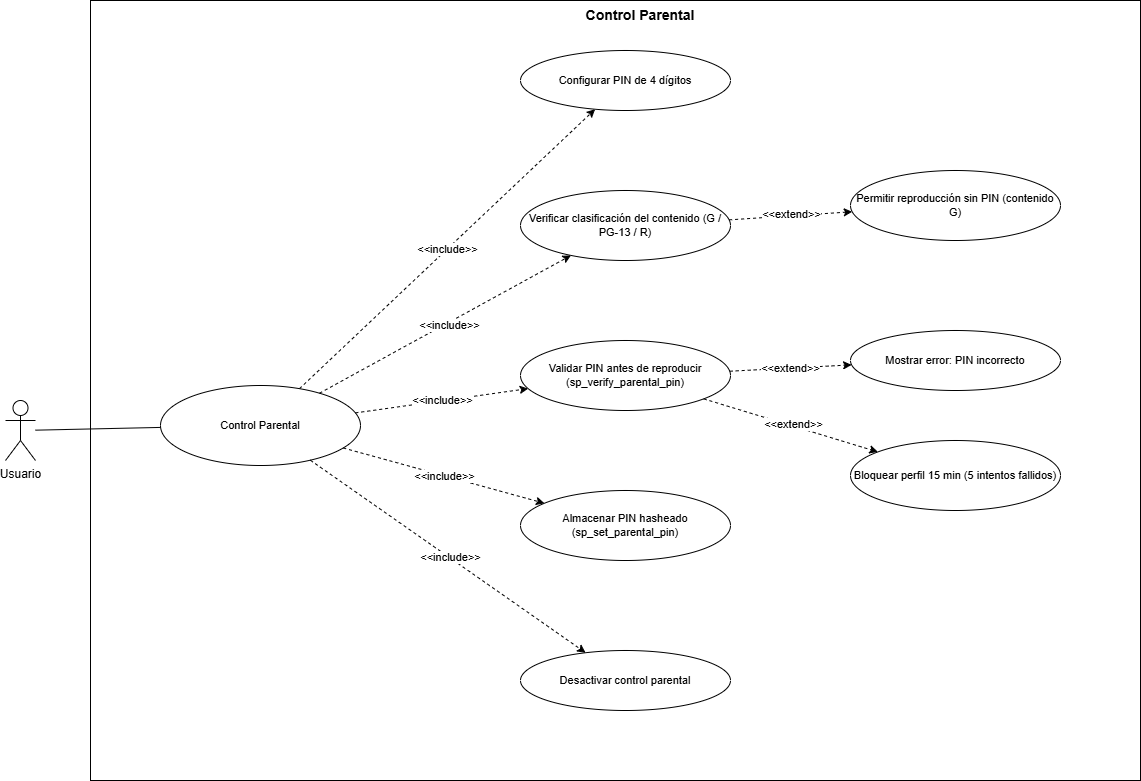

The diagram above was exported from draw.io. Its source (the exported page's mxGraphModel, read from the mxfile embedded in the PNG):
<mxGraphModel dx="1583" dy="917" grid="1" gridSize="10" guides="1" tooltips="1" connect="1" arrows="1" fold="1" page="1" pageScale="1" pageWidth="827" pageHeight="1169" math="0" shadow="0">
  <root>
    <mxCell id="0" />
    <mxCell id="1" parent="0" />
    <mxCell id="cp-boundary" parent="1" style="rounded=0;whiteSpace=wrap;html=1;" value="" vertex="1">
      <mxGeometry height="780" width="1050" x="130" y="60" as="geometry" />
    </mxCell>
    <mxCell id="cp-title" parent="1" style="text;html=1;whiteSpace=wrap;strokeColor=none;fillColor=none;align=center;verticalAlign=middle;rounded=0;fontSize=14;fontStyle=1;" value="Control Parental" vertex="1">
      <mxGeometry height="30" width="340" x="510" y="60" as="geometry" />
    </mxCell>
    <mxCell id="cp-actor" parent="1" style="shape=umlActor;verticalLabelPosition=bottom;verticalAlign=top;html=1;outlineConnect=0;fillColor=none;strokeColor=#000000;" value="Usuario" vertex="1">
      <mxGeometry height="60" width="30" x="45" y="460" as="geometry" />
    </mxCell>
    <mxCell id="cp-main" parent="1" style="ellipse;whiteSpace=wrap;html=1;fillColor=none;strokeColor=#000000;fontSize=11;" value="Control Parental" vertex="1">
      <mxGeometry height="80" width="200" x="200" y="445" as="geometry" />
    </mxCell>
    <mxCell id="cp-configurar" parent="1" style="ellipse;whiteSpace=wrap;html=1;fillColor=none;strokeColor=#000000;fontSize=11;" value="Configurar PIN de 4 dígitos" vertex="1">
      <mxGeometry height="60" width="210" x="560" y="110" as="geometry" />
    </mxCell>
    <mxCell id="cp-clasificar" parent="1" style="ellipse;whiteSpace=wrap;html=1;fillColor=none;strokeColor=#000000;fontSize=11;" value="Verificar clasificación del contenido (G / PG-13 / R)" vertex="1">
      <mxGeometry height="70" width="210" x="560" y="250" as="geometry" />
    </mxCell>
    <mxCell id="cp-validar" parent="1" style="ellipse;whiteSpace=wrap;html=1;fillColor=none;strokeColor=#000000;fontSize=11;" value="Validar PIN antes de reproducir (sp_verify_parental_pin)" vertex="1">
      <mxGeometry height="70" width="210" x="560" y="400" as="geometry" />
    </mxCell>
    <mxCell id="cp-almacenar" parent="1" style="ellipse;whiteSpace=wrap;html=1;fillColor=none;strokeColor=#000000;fontSize=11;" value="Almacenar PIN hasheado (sp_set_parental_pin)" vertex="1">
      <mxGeometry height="70" width="210" x="560" y="550" as="geometry" />
    </mxCell>
    <mxCell id="cp-desactivar" parent="1" style="ellipse;whiteSpace=wrap;html=1;fillColor=none;strokeColor=#000000;fontSize=11;" value="Desactivar control parental" vertex="1">
      <mxGeometry height="60" width="210" x="560" y="710" as="geometry" />
    </mxCell>
    <mxCell id="cp-ext-g" parent="1" style="ellipse;whiteSpace=wrap;html=1;fillColor=none;strokeColor=#000000;fontSize=11;" value="Permitir reproducción sin PIN (contenido G)" vertex="1">
      <mxGeometry height="70" width="210" x="890" y="230" as="geometry" />
    </mxCell>
    <mxCell id="cp-ext-error" parent="1" style="ellipse;whiteSpace=wrap;html=1;fillColor=none;strokeColor=#000000;fontSize=11;" value="Mostrar error: PIN incorrecto" vertex="1">
      <mxGeometry height="60" width="210" x="890" y="390" as="geometry" />
    </mxCell>
    <mxCell id="cp-ext-bloquear" parent="1" style="ellipse;whiteSpace=wrap;html=1;fillColor=none;strokeColor=#000000;fontSize=11;" value="Bloquear perfil 15 min (5 intentos fallidos)" vertex="1">
      <mxGeometry height="70" width="210" x="890" y="500" as="geometry" />
    </mxCell>
    <mxCell id="e-cp-actor" edge="1" parent="1" source="cp-actor" style="endArrow=none;html=1;strokeColor=#000000;" target="cp-main">
      <mxGeometry relative="1" as="geometry" />
    </mxCell>
    <mxCell id="e-cp-main-config" edge="1" parent="1" source="cp-main" style="startArrow=none;endArrow=classic;endFill=1;dashed=1;html=1;" target="cp-configurar">
      <mxGeometry relative="1" as="geometry" />
    </mxCell>
    <mxCell id="lbl-cp-config" connectable="0" parent="e-cp-main-config" style="edgeLabel;html=1;align=center;verticalAlign=middle;resizable=0;points=[];fontSize=10;" value="&lt;&lt;include&gt;&gt;" vertex="1">
      <mxGeometry relative="1" as="geometry">
        <mxPoint as="offset" />
      </mxGeometry>
    </mxCell>
    <mxCell id="sstukrVs_OOPiVkRSq9i-6" connectable="0" parent="e-cp-main-config" style="edgeLabel;html=1;align=center;verticalAlign=middle;resizable=0;points=[];" value="Text" vertex="1">
      <mxGeometry relative="1" x="-0.0006" as="geometry">
        <mxPoint as="offset" />
      </mxGeometry>
    </mxCell>
    <mxCell id="sstukrVs_OOPiVkRSq9i-7" connectable="0" parent="e-cp-main-config" style="edgeLabel;html=1;align=center;verticalAlign=middle;resizable=0;points=[];" value="&amp;lt;&amp;lt;include&amp;gt;&amp;gt;" vertex="1">
      <mxGeometry relative="1" x="-0.0042" y="1" as="geometry">
        <mxPoint as="offset" />
      </mxGeometry>
    </mxCell>
    <mxCell id="e-cp-main-clasif" edge="1" parent="1" source="cp-main" style="startArrow=none;endArrow=classic;endFill=1;dashed=1;html=1;" target="cp-clasificar">
      <mxGeometry relative="1" as="geometry" />
    </mxCell>
    <mxCell id="lbl-cp-clasif" connectable="0" parent="e-cp-main-clasif" style="edgeLabel;html=1;align=center;verticalAlign=middle;resizable=0;points=[];fontSize=10;" value="&lt;&lt;include&gt;&gt;" vertex="1">
      <mxGeometry relative="1" as="geometry">
        <mxPoint as="offset" />
      </mxGeometry>
    </mxCell>
    <mxCell id="sstukrVs_OOPiVkRSq9i-8" connectable="0" parent="e-cp-main-clasif" style="edgeLabel;html=1;align=center;verticalAlign=middle;resizable=0;points=[];" value="&amp;lt;&amp;lt;include&amp;gt;&amp;gt;" vertex="1">
      <mxGeometry relative="1" x="0.0182" y="-2" as="geometry">
        <mxPoint as="offset" />
      </mxGeometry>
    </mxCell>
    <mxCell id="e-cp-main-val" edge="1" parent="1" source="cp-main" style="startArrow=none;endArrow=classic;endFill=1;dashed=1;html=1;" target="cp-validar">
      <mxGeometry relative="1" as="geometry" />
    </mxCell>
    <mxCell id="lbl-cp-val" connectable="0" parent="e-cp-main-val" style="edgeLabel;html=1;align=center;verticalAlign=middle;resizable=0;points=[];fontSize=10;" value="&lt;&lt;include&gt;&gt;" vertex="1">
      <mxGeometry relative="1" as="geometry">
        <mxPoint as="offset" />
      </mxGeometry>
    </mxCell>
    <mxCell id="sstukrVs_OOPiVkRSq9i-9" connectable="0" parent="e-cp-main-val" style="edgeLabel;html=1;align=center;verticalAlign=middle;resizable=0;points=[];" value="&amp;lt;&amp;lt;include&amp;gt;&amp;gt;" vertex="1">
      <mxGeometry relative="1" x="0.0088" y="1" as="geometry">
        <mxPoint as="offset" />
      </mxGeometry>
    </mxCell>
    <mxCell id="e-cp-main-alm" edge="1" parent="1" source="cp-main" style="startArrow=none;endArrow=classic;endFill=1;dashed=1;html=1;" target="cp-almacenar">
      <mxGeometry relative="1" as="geometry" />
    </mxCell>
    <mxCell id="lbl-cp-alm" connectable="0" parent="e-cp-main-alm" style="edgeLabel;html=1;align=center;verticalAlign=middle;resizable=0;points=[];fontSize=10;" value="&lt;&lt;include&gt;&gt;" vertex="1">
      <mxGeometry relative="1" as="geometry">
        <mxPoint as="offset" />
      </mxGeometry>
    </mxCell>
    <mxCell id="sstukrVs_OOPiVkRSq9i-10" connectable="0" parent="e-cp-main-alm" style="edgeLabel;html=1;align=center;verticalAlign=middle;resizable=0;points=[];" value="&amp;lt;&amp;lt;include&amp;gt;&amp;gt;" vertex="1">
      <mxGeometry relative="1" x="0.0099" as="geometry">
        <mxPoint as="offset" />
      </mxGeometry>
    </mxCell>
    <mxCell id="e-cp-main-des" edge="1" parent="1" source="cp-main" style="startArrow=none;endArrow=classic;endFill=1;dashed=1;html=1;" target="cp-desactivar">
      <mxGeometry relative="1" as="geometry" />
    </mxCell>
    <mxCell id="lbl-cp-des" connectable="0" parent="e-cp-main-des" style="edgeLabel;html=1;align=center;verticalAlign=middle;resizable=0;points=[];fontSize=10;" value="&lt;&lt;include&gt;&gt;" vertex="1">
      <mxGeometry relative="1" as="geometry">
        <mxPoint as="offset" />
      </mxGeometry>
    </mxCell>
    <mxCell id="sstukrVs_OOPiVkRSq9i-11" connectable="0" parent="e-cp-main-des" style="edgeLabel;html=1;align=center;verticalAlign=middle;resizable=0;points=[];" value="&amp;lt;&amp;lt;include&amp;gt;&amp;gt;" vertex="1">
      <mxGeometry relative="1" x="0.0076" y="1" as="geometry">
        <mxPoint as="offset" />
      </mxGeometry>
    </mxCell>
    <mxCell id="e-cp-clasif-g" edge="1" parent="1" source="cp-clasificar" style="startArrow=none;endArrow=classic;endFill=1;dashed=1;html=1;" target="cp-ext-g">
      <mxGeometry relative="1" as="geometry" />
    </mxCell>
    <mxCell id="lbl-cp-g" connectable="0" parent="e-cp-clasif-g" style="edgeLabel;html=1;align=center;verticalAlign=middle;resizable=0;points=[];fontSize=10;" value="&lt;&lt;extend&gt;&gt;" vertex="1">
      <mxGeometry relative="1" as="geometry">
        <mxPoint as="offset" />
      </mxGeometry>
    </mxCell>
    <mxCell id="sstukrVs_OOPiVkRSq9i-2" connectable="0" parent="e-cp-clasif-g" style="edgeLabel;html=1;align=center;verticalAlign=middle;resizable=0;points=[];" value="Text" vertex="1">
      <mxGeometry relative="1" x="0.0113" as="geometry">
        <mxPoint as="offset" />
      </mxGeometry>
    </mxCell>
    <mxCell id="sstukrVs_OOPiVkRSq9i-3" connectable="0" parent="e-cp-clasif-g" style="edgeLabel;html=1;align=center;verticalAlign=middle;resizable=0;points=[];" value="&amp;lt;&amp;lt;extend&amp;gt;&amp;gt;" vertex="1">
      <mxGeometry relative="1" x="-0.0028" y="2" as="geometry">
        <mxPoint as="offset" />
      </mxGeometry>
    </mxCell>
    <mxCell id="e-cp-val-error" edge="1" parent="1" source="cp-validar" style="startArrow=none;endArrow=classic;endFill=1;dashed=1;html=1;" target="cp-ext-error">
      <mxGeometry relative="1" as="geometry" />
    </mxCell>
    <mxCell id="lbl-cp-error" connectable="0" parent="e-cp-val-error" style="edgeLabel;html=1;align=center;verticalAlign=middle;resizable=0;points=[];fontSize=10;" value="&lt;&lt;extend&gt;&gt;" vertex="1">
      <mxGeometry relative="1" as="geometry">
        <mxPoint as="offset" />
      </mxGeometry>
    </mxCell>
    <mxCell id="sstukrVs_OOPiVkRSq9i-4" connectable="0" parent="e-cp-val-error" style="edgeLabel;html=1;align=center;verticalAlign=middle;resizable=0;points=[];" value="&amp;lt;&amp;lt;extend&amp;gt;&amp;gt;" vertex="1">
      <mxGeometry relative="1" x="-0.0188" as="geometry">
        <mxPoint as="offset" />
      </mxGeometry>
    </mxCell>
    <mxCell id="e-cp-val-bloquear" edge="1" parent="1" source="cp-validar" style="startArrow=none;endArrow=classic;endFill=1;dashed=1;html=1;" target="cp-ext-bloquear">
      <mxGeometry relative="1" as="geometry" />
    </mxCell>
    <mxCell id="lbl-cp-bloquear" connectable="0" parent="e-cp-val-bloquear" style="edgeLabel;html=1;align=center;verticalAlign=middle;resizable=0;points=[];fontSize=10;" value="&lt;&lt;extend&gt;&gt;" vertex="1">
      <mxGeometry relative="1" as="geometry">
        <mxPoint as="offset" />
      </mxGeometry>
    </mxCell>
    <mxCell id="sstukrVs_OOPiVkRSq9i-5" connectable="0" parent="e-cp-val-bloquear" style="edgeLabel;html=1;align=center;verticalAlign=middle;resizable=0;points=[];" value="&amp;lt;&amp;lt;extend&amp;gt;&amp;gt;" vertex="1">
      <mxGeometry relative="1" x="0.0102" y="2" as="geometry">
        <mxPoint as="offset" />
      </mxGeometry>
    </mxCell>
  </root>
</mxGraphModel>